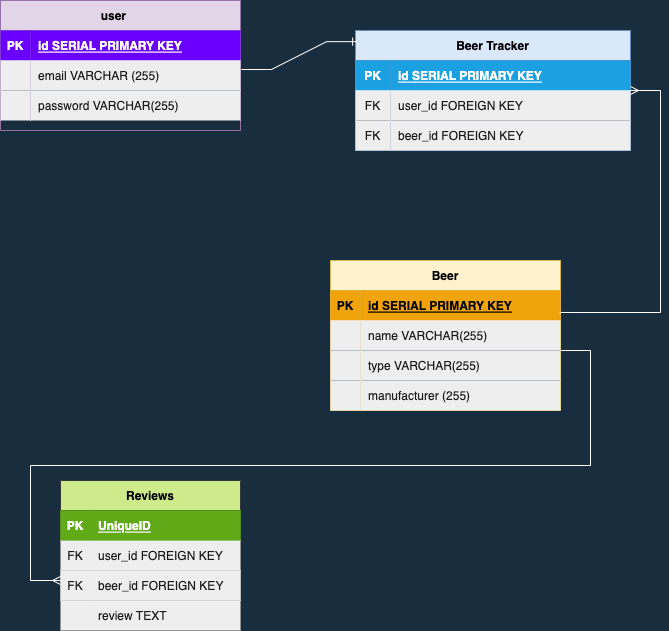

The diagram above was exported from draw.io. Its source (the exported page's mxGraphModel, read from the mxfile embedded in the PNG):
<mxGraphModel dx="1426" dy="769" grid="1" gridSize="10" guides="1" tooltips="1" connect="1" arrows="1" fold="1" page="1" pageScale="1" pageWidth="850" pageHeight="1100" background="#182E3E" math="0" shadow="0">
  <root>
    <mxCell id="0" />
    <mxCell id="1" parent="0" />
    <mxCell id="a1kqJNSgbF-7ga4ZOMY1-1" value="user    " style="shape=table;startSize=30;container=1;collapsible=1;childLayout=tableLayout;fixedRows=1;rowLines=0;fontStyle=1;align=center;resizeLast=1;fillColor=#e1d5e7;strokeColor=#9673a6;" parent="1" vertex="1">
      <mxGeometry x="70" y="330" width="240" height="130" as="geometry" />
    </mxCell>
    <mxCell id="a1kqJNSgbF-7ga4ZOMY1-2" value="" style="shape=tableRow;horizontal=0;startSize=0;swimlaneHead=0;swimlaneBody=0;fillColor=none;collapsible=0;dropTarget=0;points=[[0,0.5],[1,0.5]];portConstraint=eastwest;top=0;left=0;right=0;bottom=1;strokeColor=#FFFFFF;fontColor=#1A1A1A;" parent="a1kqJNSgbF-7ga4ZOMY1-1" vertex="1">
      <mxGeometry y="30" width="240" height="30" as="geometry" />
    </mxCell>
    <mxCell id="a1kqJNSgbF-7ga4ZOMY1-3" value="PK" style="shape=partialRectangle;connectable=0;fillColor=#6a00ff;top=0;left=0;bottom=0;right=0;fontStyle=1;overflow=hidden;strokeColor=#3700CC;fontColor=#ffffff;" parent="a1kqJNSgbF-7ga4ZOMY1-2" vertex="1">
      <mxGeometry width="30" height="30" as="geometry">
        <mxRectangle width="30" height="30" as="alternateBounds" />
      </mxGeometry>
    </mxCell>
    <mxCell id="a1kqJNSgbF-7ga4ZOMY1-4" value="id SERIAL PRIMARY KEY" style="shape=partialRectangle;connectable=0;fillColor=#6a00ff;top=0;left=0;bottom=0;right=0;align=left;spacingLeft=6;fontStyle=5;overflow=hidden;strokeColor=#3700CC;fontColor=#ffffff;" parent="a1kqJNSgbF-7ga4ZOMY1-2" vertex="1">
      <mxGeometry x="30" width="210" height="30" as="geometry">
        <mxRectangle width="210" height="30" as="alternateBounds" />
      </mxGeometry>
    </mxCell>
    <mxCell id="a1kqJNSgbF-7ga4ZOMY1-5" value="" style="shape=tableRow;horizontal=0;startSize=0;swimlaneHead=0;swimlaneBody=0;fillColor=none;collapsible=0;dropTarget=0;points=[[0,0.5],[1,0.5]];portConstraint=eastwest;top=0;left=0;right=0;bottom=0;strokeColor=#FFFFFF;fontColor=#1A1A1A;" parent="a1kqJNSgbF-7ga4ZOMY1-1" vertex="1">
      <mxGeometry y="60" width="240" height="30" as="geometry" />
    </mxCell>
    <mxCell id="a1kqJNSgbF-7ga4ZOMY1-6" value="" style="shape=partialRectangle;connectable=0;fillColor=#EEEEEE;top=0;left=0;bottom=0;right=0;editable=1;overflow=hidden;fontColor=#1A1A1A;strokeColor=#FFFFFF;" parent="a1kqJNSgbF-7ga4ZOMY1-5" vertex="1">
      <mxGeometry width="30" height="30" as="geometry">
        <mxRectangle width="30" height="30" as="alternateBounds" />
      </mxGeometry>
    </mxCell>
    <mxCell id="a1kqJNSgbF-7ga4ZOMY1-7" value="email VARCHAR (255)" style="shape=partialRectangle;connectable=0;fillColor=#EEEEEE;top=0;left=0;bottom=0;right=0;align=left;spacingLeft=6;overflow=hidden;fontColor=#1A1A1A;strokeColor=#FFFFFF;" parent="a1kqJNSgbF-7ga4ZOMY1-5" vertex="1">
      <mxGeometry x="30" width="210" height="30" as="geometry">
        <mxRectangle width="210" height="30" as="alternateBounds" />
      </mxGeometry>
    </mxCell>
    <mxCell id="a1kqJNSgbF-7ga4ZOMY1-8" value="" style="shape=tableRow;horizontal=0;startSize=0;swimlaneHead=0;swimlaneBody=0;fillColor=none;collapsible=0;dropTarget=0;points=[[0,0.5],[1,0.5]];portConstraint=eastwest;top=0;left=0;right=0;bottom=0;strokeColor=#FFFFFF;fontColor=#1A1A1A;" parent="a1kqJNSgbF-7ga4ZOMY1-1" vertex="1">
      <mxGeometry y="90" width="240" height="30" as="geometry" />
    </mxCell>
    <mxCell id="a1kqJNSgbF-7ga4ZOMY1-9" value="" style="shape=partialRectangle;connectable=0;fillColor=#EEEEEE;top=0;left=0;bottom=0;right=0;editable=1;overflow=hidden;fontColor=#1A1A1A;strokeColor=#FFFFFF;" parent="a1kqJNSgbF-7ga4ZOMY1-8" vertex="1">
      <mxGeometry width="30" height="30" as="geometry">
        <mxRectangle width="30" height="30" as="alternateBounds" />
      </mxGeometry>
    </mxCell>
    <mxCell id="a1kqJNSgbF-7ga4ZOMY1-10" value="password VARCHAR(255)" style="shape=partialRectangle;connectable=0;fillColor=#EEEEEE;top=0;left=0;bottom=0;right=0;align=left;spacingLeft=6;overflow=hidden;fontColor=#1A1A1A;strokeColor=#FFFFFF;" parent="a1kqJNSgbF-7ga4ZOMY1-8" vertex="1">
      <mxGeometry x="30" width="210" height="30" as="geometry">
        <mxRectangle width="210" height="30" as="alternateBounds" />
      </mxGeometry>
    </mxCell>
    <mxCell id="a1kqJNSgbF-7ga4ZOMY1-14" value="Beer Tracker" style="shape=table;startSize=30;container=1;collapsible=1;childLayout=tableLayout;fixedRows=1;rowLines=0;fontStyle=1;align=center;resizeLast=1;fillColor=#dae8fc;strokeColor=#6c8ebf;" parent="1" vertex="1">
      <mxGeometry x="425" y="360" width="275" height="120" as="geometry" />
    </mxCell>
    <mxCell id="a1kqJNSgbF-7ga4ZOMY1-15" value="" style="shape=tableRow;horizontal=0;startSize=0;swimlaneHead=0;swimlaneBody=0;fillColor=none;collapsible=0;dropTarget=0;points=[[0,0.5],[1,0.5]];portConstraint=eastwest;top=0;left=0;right=0;bottom=1;strokeColor=#FFFFFF;fontColor=#1A1A1A;" parent="a1kqJNSgbF-7ga4ZOMY1-14" vertex="1">
      <mxGeometry y="30" width="275" height="30" as="geometry" />
    </mxCell>
    <mxCell id="a1kqJNSgbF-7ga4ZOMY1-16" value="PK" style="shape=partialRectangle;connectable=0;fillColor=#1ba1e2;top=0;left=0;bottom=0;right=0;fontStyle=1;overflow=hidden;fontColor=#ffffff;strokeColor=#006EAF;" parent="a1kqJNSgbF-7ga4ZOMY1-15" vertex="1">
      <mxGeometry width="35" height="30" as="geometry">
        <mxRectangle width="35" height="30" as="alternateBounds" />
      </mxGeometry>
    </mxCell>
    <mxCell id="a1kqJNSgbF-7ga4ZOMY1-17" value="id SERIAL PRIMARY KEY" style="shape=partialRectangle;connectable=0;fillColor=#1ba1e2;top=0;left=0;bottom=0;right=0;align=left;spacingLeft=6;fontStyle=5;overflow=hidden;fontColor=#ffffff;strokeColor=#006EAF;" parent="a1kqJNSgbF-7ga4ZOMY1-15" vertex="1">
      <mxGeometry x="35" width="240" height="30" as="geometry">
        <mxRectangle width="240" height="30" as="alternateBounds" />
      </mxGeometry>
    </mxCell>
    <mxCell id="a1kqJNSgbF-7ga4ZOMY1-18" value="" style="shape=tableRow;horizontal=0;startSize=0;swimlaneHead=0;swimlaneBody=0;fillColor=none;collapsible=0;dropTarget=0;points=[[0,0.5],[1,0.5]];portConstraint=eastwest;top=0;left=0;right=0;bottom=0;strokeColor=#FFFFFF;fontColor=#1A1A1A;" parent="a1kqJNSgbF-7ga4ZOMY1-14" vertex="1">
      <mxGeometry y="60" width="275" height="30" as="geometry" />
    </mxCell>
    <mxCell id="a1kqJNSgbF-7ga4ZOMY1-19" value="FK" style="shape=partialRectangle;connectable=0;fillColor=#EEEEEE;top=0;left=0;bottom=0;right=0;editable=1;overflow=hidden;fontColor=#1A1A1A;strokeColor=#FFFFFF;" parent="a1kqJNSgbF-7ga4ZOMY1-18" vertex="1">
      <mxGeometry width="35" height="30" as="geometry">
        <mxRectangle width="35" height="30" as="alternateBounds" />
      </mxGeometry>
    </mxCell>
    <mxCell id="a1kqJNSgbF-7ga4ZOMY1-20" value="user_id FOREIGN KEY" style="shape=partialRectangle;connectable=0;fillColor=#EEEEEE;top=0;left=0;bottom=0;right=0;align=left;spacingLeft=6;overflow=hidden;fontColor=#1A1A1A;strokeColor=#FFFFFF;" parent="a1kqJNSgbF-7ga4ZOMY1-18" vertex="1">
      <mxGeometry x="35" width="240" height="30" as="geometry">
        <mxRectangle width="240" height="30" as="alternateBounds" />
      </mxGeometry>
    </mxCell>
    <mxCell id="a1kqJNSgbF-7ga4ZOMY1-21" value="" style="shape=tableRow;horizontal=0;startSize=0;swimlaneHead=0;swimlaneBody=0;fillColor=none;collapsible=0;dropTarget=0;points=[[0,0.5],[1,0.5]];portConstraint=eastwest;top=0;left=0;right=0;bottom=0;strokeColor=#FFFFFF;fontColor=#1A1A1A;" parent="a1kqJNSgbF-7ga4ZOMY1-14" vertex="1">
      <mxGeometry y="90" width="275" height="30" as="geometry" />
    </mxCell>
    <mxCell id="a1kqJNSgbF-7ga4ZOMY1-22" value="FK" style="shape=partialRectangle;connectable=0;fillColor=#EEEEEE;top=0;left=0;bottom=0;right=0;editable=1;overflow=hidden;fontColor=#1A1A1A;strokeColor=#FFFFFF;" parent="a1kqJNSgbF-7ga4ZOMY1-21" vertex="1">
      <mxGeometry width="35" height="30" as="geometry">
        <mxRectangle width="35" height="30" as="alternateBounds" />
      </mxGeometry>
    </mxCell>
    <mxCell id="a1kqJNSgbF-7ga4ZOMY1-23" value="beer_id FOREIGN KEY" style="shape=partialRectangle;connectable=0;fillColor=#EEEEEE;top=0;left=0;bottom=0;right=0;align=left;spacingLeft=6;overflow=hidden;fontColor=#1A1A1A;strokeColor=#FFFFFF;" parent="a1kqJNSgbF-7ga4ZOMY1-21" vertex="1">
      <mxGeometry x="35" width="240" height="30" as="geometry">
        <mxRectangle width="240" height="30" as="alternateBounds" />
      </mxGeometry>
    </mxCell>
    <mxCell id="xOx0JfjZyMP_ZIS3bLTD-4" value="" style="edgeStyle=entityRelationEdgeStyle;fontSize=12;html=1;endArrow=ERone;endFill=1;rounded=0;exitX=1.004;exitY=0.3;exitDx=0;exitDy=0;exitPerimeter=0;entryX=0.004;entryY=0.093;entryDx=0;entryDy=0;entryPerimeter=0;labelBackgroundColor=#182E3E;strokeColor=#FFFFFF;fontColor=#FFFFFF;" parent="1" source="a1kqJNSgbF-7ga4ZOMY1-5" target="a1kqJNSgbF-7ga4ZOMY1-14" edge="1">
      <mxGeometry width="100" height="100" relative="1" as="geometry">
        <mxPoint x="325" y="540" as="sourcePoint" />
        <mxPoint x="425" y="440" as="targetPoint" />
      </mxGeometry>
    </mxCell>
    <mxCell id="xOx0JfjZyMP_ZIS3bLTD-6" value="Beer" style="shape=table;startSize=30;container=1;collapsible=1;childLayout=tableLayout;fixedRows=1;rowLines=0;fontStyle=1;align=center;resizeLast=1;fillColor=#fff2cc;strokeColor=#d6b656;" parent="1" vertex="1">
      <mxGeometry x="400" y="590" width="230" height="150" as="geometry" />
    </mxCell>
    <mxCell id="xOx0JfjZyMP_ZIS3bLTD-7" value="" style="shape=tableRow;horizontal=0;startSize=0;swimlaneHead=0;swimlaneBody=0;fillColor=none;collapsible=0;dropTarget=0;points=[[0,0.5],[1,0.5]];portConstraint=eastwest;top=0;left=0;right=0;bottom=1;strokeColor=#FFFFFF;fontColor=#1A1A1A;" parent="xOx0JfjZyMP_ZIS3bLTD-6" vertex="1">
      <mxGeometry y="30" width="230" height="30" as="geometry" />
    </mxCell>
    <mxCell id="xOx0JfjZyMP_ZIS3bLTD-8" value="PK" style="shape=partialRectangle;connectable=0;fillColor=#f0a30a;top=0;left=0;bottom=0;right=0;fontStyle=1;overflow=hidden;fontColor=#000000;strokeColor=#BD7000;" parent="xOx0JfjZyMP_ZIS3bLTD-7" vertex="1">
      <mxGeometry width="30" height="30" as="geometry">
        <mxRectangle width="30" height="30" as="alternateBounds" />
      </mxGeometry>
    </mxCell>
    <mxCell id="xOx0JfjZyMP_ZIS3bLTD-9" value="id SERIAL PRIMARY KEY" style="shape=partialRectangle;connectable=0;fillColor=#f0a30a;top=0;left=0;bottom=0;right=0;align=left;spacingLeft=6;fontStyle=5;overflow=hidden;fontColor=#000000;strokeColor=#BD7000;" parent="xOx0JfjZyMP_ZIS3bLTD-7" vertex="1">
      <mxGeometry x="30" width="200" height="30" as="geometry">
        <mxRectangle width="200" height="30" as="alternateBounds" />
      </mxGeometry>
    </mxCell>
    <mxCell id="xOx0JfjZyMP_ZIS3bLTD-10" value="" style="shape=tableRow;horizontal=0;startSize=0;swimlaneHead=0;swimlaneBody=0;fillColor=none;collapsible=0;dropTarget=0;points=[[0,0.5],[1,0.5]];portConstraint=eastwest;top=0;left=0;right=0;bottom=0;strokeColor=#FFFFFF;fontColor=#1A1A1A;" parent="xOx0JfjZyMP_ZIS3bLTD-6" vertex="1">
      <mxGeometry y="60" width="230" height="30" as="geometry" />
    </mxCell>
    <mxCell id="xOx0JfjZyMP_ZIS3bLTD-11" value="" style="shape=partialRectangle;connectable=0;fillColor=#EEEEEE;top=0;left=0;bottom=0;right=0;editable=1;overflow=hidden;fontColor=#1A1A1A;strokeColor=#FFFFFF;" parent="xOx0JfjZyMP_ZIS3bLTD-10" vertex="1">
      <mxGeometry width="30" height="30" as="geometry">
        <mxRectangle width="30" height="30" as="alternateBounds" />
      </mxGeometry>
    </mxCell>
    <mxCell id="xOx0JfjZyMP_ZIS3bLTD-12" value="name VARCHAR(255)" style="shape=partialRectangle;connectable=0;fillColor=#EEEEEE;top=0;left=0;bottom=0;right=0;align=left;spacingLeft=6;overflow=hidden;fontColor=#1A1A1A;strokeColor=#FFFFFF;" parent="xOx0JfjZyMP_ZIS3bLTD-10" vertex="1">
      <mxGeometry x="30" width="200" height="30" as="geometry">
        <mxRectangle width="200" height="30" as="alternateBounds" />
      </mxGeometry>
    </mxCell>
    <mxCell id="xOx0JfjZyMP_ZIS3bLTD-13" value="" style="shape=tableRow;horizontal=0;startSize=0;swimlaneHead=0;swimlaneBody=0;fillColor=none;collapsible=0;dropTarget=0;points=[[0,0.5],[1,0.5]];portConstraint=eastwest;top=0;left=0;right=0;bottom=0;strokeColor=#FFFFFF;fontColor=#1A1A1A;" parent="xOx0JfjZyMP_ZIS3bLTD-6" vertex="1">
      <mxGeometry y="90" width="230" height="30" as="geometry" />
    </mxCell>
    <mxCell id="xOx0JfjZyMP_ZIS3bLTD-14" value="" style="shape=partialRectangle;connectable=0;fillColor=#EEEEEE;top=0;left=0;bottom=0;right=0;editable=1;overflow=hidden;fontColor=#1A1A1A;strokeColor=#FFFFFF;" parent="xOx0JfjZyMP_ZIS3bLTD-13" vertex="1">
      <mxGeometry width="30" height="30" as="geometry">
        <mxRectangle width="30" height="30" as="alternateBounds" />
      </mxGeometry>
    </mxCell>
    <mxCell id="xOx0JfjZyMP_ZIS3bLTD-15" value="type VARCHAR(255)" style="shape=partialRectangle;connectable=0;fillColor=#EEEEEE;top=0;left=0;bottom=0;right=0;align=left;spacingLeft=6;overflow=hidden;fontColor=#1A1A1A;strokeColor=#FFFFFF;" parent="xOx0JfjZyMP_ZIS3bLTD-13" vertex="1">
      <mxGeometry x="30" width="200" height="30" as="geometry">
        <mxRectangle width="200" height="30" as="alternateBounds" />
      </mxGeometry>
    </mxCell>
    <mxCell id="xOx0JfjZyMP_ZIS3bLTD-16" value="" style="shape=tableRow;horizontal=0;startSize=0;swimlaneHead=0;swimlaneBody=0;fillColor=none;collapsible=0;dropTarget=0;points=[[0,0.5],[1,0.5]];portConstraint=eastwest;top=0;left=0;right=0;bottom=0;strokeColor=#FFFFFF;fontColor=#1A1A1A;" parent="xOx0JfjZyMP_ZIS3bLTD-6" vertex="1">
      <mxGeometry y="120" width="230" height="30" as="geometry" />
    </mxCell>
    <mxCell id="xOx0JfjZyMP_ZIS3bLTD-17" value="" style="shape=partialRectangle;connectable=0;fillColor=#EEEEEE;top=0;left=0;bottom=0;right=0;editable=1;overflow=hidden;fontColor=#1A1A1A;strokeColor=#FFFFFF;" parent="xOx0JfjZyMP_ZIS3bLTD-16" vertex="1">
      <mxGeometry width="30" height="30" as="geometry">
        <mxRectangle width="30" height="30" as="alternateBounds" />
      </mxGeometry>
    </mxCell>
    <mxCell id="xOx0JfjZyMP_ZIS3bLTD-18" value="manufacturer (255)" style="shape=partialRectangle;connectable=0;fillColor=#EEEEEE;top=0;left=0;bottom=0;right=0;align=left;spacingLeft=6;overflow=hidden;fontColor=#1A1A1A;strokeColor=#FFFFFF;" parent="xOx0JfjZyMP_ZIS3bLTD-16" vertex="1">
      <mxGeometry x="30" width="200" height="30" as="geometry">
        <mxRectangle width="200" height="30" as="alternateBounds" />
      </mxGeometry>
    </mxCell>
    <mxCell id="xOx0JfjZyMP_ZIS3bLTD-46" value="" style="edgeStyle=entityRelationEdgeStyle;fontSize=12;html=1;endArrow=ERmany;rounded=0;exitX=0.996;exitY=0.733;exitDx=0;exitDy=0;exitPerimeter=0;labelBackgroundColor=#182E3E;strokeColor=#FFFFFF;fontColor=#FFFFFF;" parent="1" source="xOx0JfjZyMP_ZIS3bLTD-7" target="a1kqJNSgbF-7ga4ZOMY1-14" edge="1">
      <mxGeometry width="100" height="100" relative="1" as="geometry">
        <mxPoint x="325" y="560" as="sourcePoint" />
        <mxPoint x="710" y="420" as="targetPoint" />
      </mxGeometry>
    </mxCell>
    <mxCell id="p4xPeqGNGFcgaUVGB1rb-1" value="Reviews" style="shape=table;startSize=30;container=1;collapsible=1;childLayout=tableLayout;fixedRows=1;rowLines=0;fontStyle=1;align=center;resizeLast=1;fillColor=#cdeb8b;strokeColor=#36393d;" vertex="1" parent="1">
      <mxGeometry x="130" y="810" width="180" height="150" as="geometry" />
    </mxCell>
    <mxCell id="p4xPeqGNGFcgaUVGB1rb-2" value="" style="shape=tableRow;horizontal=0;startSize=0;swimlaneHead=0;swimlaneBody=0;fillColor=#60a917;collapsible=0;dropTarget=0;points=[[0,0.5],[1,0.5]];portConstraint=eastwest;top=0;left=0;right=0;bottom=1;strokeColor=#2D7600;fontColor=#ffffff;" vertex="1" parent="p4xPeqGNGFcgaUVGB1rb-1">
      <mxGeometry y="30" width="180" height="30" as="geometry" />
    </mxCell>
    <mxCell id="p4xPeqGNGFcgaUVGB1rb-3" value="PK" style="shape=partialRectangle;connectable=0;fillColor=#60a917;top=0;left=0;bottom=0;right=0;fontStyle=1;overflow=hidden;fontColor=#ffffff;strokeColor=#2D7600;" vertex="1" parent="p4xPeqGNGFcgaUVGB1rb-2">
      <mxGeometry width="30" height="30" as="geometry">
        <mxRectangle width="30" height="30" as="alternateBounds" />
      </mxGeometry>
    </mxCell>
    <mxCell id="p4xPeqGNGFcgaUVGB1rb-4" value="UniqueID" style="shape=partialRectangle;connectable=0;fillColor=#60a917;top=0;left=0;bottom=0;right=0;align=left;spacingLeft=6;fontStyle=5;overflow=hidden;fontColor=#ffffff;strokeColor=#2D7600;" vertex="1" parent="p4xPeqGNGFcgaUVGB1rb-2">
      <mxGeometry x="30" width="150" height="30" as="geometry">
        <mxRectangle width="150" height="30" as="alternateBounds" />
      </mxGeometry>
    </mxCell>
    <mxCell id="p4xPeqGNGFcgaUVGB1rb-5" value="" style="shape=tableRow;horizontal=0;startSize=0;swimlaneHead=0;swimlaneBody=0;fillColor=#EEEEEE;collapsible=0;dropTarget=0;points=[[0,0.5],[1,0.5]];portConstraint=eastwest;top=0;left=0;right=0;bottom=0;fontColor=#1A1A1A;strokeColor=#FFFFFF;" vertex="1" parent="p4xPeqGNGFcgaUVGB1rb-1">
      <mxGeometry y="60" width="180" height="30" as="geometry" />
    </mxCell>
    <mxCell id="p4xPeqGNGFcgaUVGB1rb-6" value="FK" style="shape=partialRectangle;connectable=0;fillColor=none;top=0;left=0;bottom=0;right=0;editable=1;overflow=hidden;strokeColor=#FFFFFF;fontColor=#1A1A1A;" vertex="1" parent="p4xPeqGNGFcgaUVGB1rb-5">
      <mxGeometry width="30" height="30" as="geometry">
        <mxRectangle width="30" height="30" as="alternateBounds" />
      </mxGeometry>
    </mxCell>
    <mxCell id="p4xPeqGNGFcgaUVGB1rb-7" value="user_id FOREIGN KEY" style="shape=partialRectangle;connectable=0;fillColor=none;top=0;left=0;bottom=0;right=0;align=left;spacingLeft=6;overflow=hidden;strokeColor=#FFFFFF;fontColor=#1A1A1A;" vertex="1" parent="p4xPeqGNGFcgaUVGB1rb-5">
      <mxGeometry x="30" width="150" height="30" as="geometry">
        <mxRectangle width="150" height="30" as="alternateBounds" />
      </mxGeometry>
    </mxCell>
    <mxCell id="p4xPeqGNGFcgaUVGB1rb-8" value="" style="shape=tableRow;horizontal=0;startSize=0;swimlaneHead=0;swimlaneBody=0;fillColor=#EEEEEE;collapsible=0;dropTarget=0;points=[[0,0.5],[1,0.5]];portConstraint=eastwest;top=0;left=0;right=0;bottom=0;fontColor=#1A1A1A;strokeColor=#FFFFFF;" vertex="1" parent="p4xPeqGNGFcgaUVGB1rb-1">
      <mxGeometry y="90" width="180" height="30" as="geometry" />
    </mxCell>
    <mxCell id="p4xPeqGNGFcgaUVGB1rb-9" value="FK" style="shape=partialRectangle;connectable=0;fillColor=#EEEEEE;top=0;left=0;bottom=0;right=0;editable=1;overflow=hidden;fontColor=#1A1A1A;strokeColor=#FFFFFF;" vertex="1" parent="p4xPeqGNGFcgaUVGB1rb-8">
      <mxGeometry width="30" height="30" as="geometry">
        <mxRectangle width="30" height="30" as="alternateBounds" />
      </mxGeometry>
    </mxCell>
    <mxCell id="p4xPeqGNGFcgaUVGB1rb-10" value="beer_id FOREIGN KEY" style="shape=partialRectangle;connectable=0;fillColor=#EEEEEE;top=0;left=0;bottom=0;right=0;align=left;spacingLeft=6;overflow=hidden;fontColor=#1A1A1A;strokeColor=#FFFFFF;" vertex="1" parent="p4xPeqGNGFcgaUVGB1rb-8">
      <mxGeometry x="30" width="150" height="30" as="geometry">
        <mxRectangle width="150" height="30" as="alternateBounds" />
      </mxGeometry>
    </mxCell>
    <mxCell id="p4xPeqGNGFcgaUVGB1rb-11" value="" style="shape=tableRow;horizontal=0;startSize=0;swimlaneHead=0;swimlaneBody=0;fillColor=#EEEEEE;collapsible=0;dropTarget=0;points=[[0,0.5],[1,0.5]];portConstraint=eastwest;top=0;left=0;right=0;bottom=0;fontColor=#1A1A1A;strokeColor=#FFFFFF;" vertex="1" parent="p4xPeqGNGFcgaUVGB1rb-1">
      <mxGeometry y="120" width="180" height="30" as="geometry" />
    </mxCell>
    <mxCell id="p4xPeqGNGFcgaUVGB1rb-12" value="" style="shape=partialRectangle;connectable=0;fillColor=none;top=0;left=0;bottom=0;right=0;editable=1;overflow=hidden;strokeColor=#FFFFFF;fontColor=#1A1A1A;" vertex="1" parent="p4xPeqGNGFcgaUVGB1rb-11">
      <mxGeometry width="30" height="30" as="geometry">
        <mxRectangle width="30" height="30" as="alternateBounds" />
      </mxGeometry>
    </mxCell>
    <mxCell id="p4xPeqGNGFcgaUVGB1rb-13" value="review TEXT" style="shape=partialRectangle;connectable=0;fillColor=none;top=0;left=0;bottom=0;right=0;align=left;spacingLeft=6;overflow=hidden;strokeColor=#FFFFFF;fontColor=#1A1A1A;" vertex="1" parent="p4xPeqGNGFcgaUVGB1rb-11">
      <mxGeometry x="30" width="150" height="30" as="geometry">
        <mxRectangle width="150" height="30" as="alternateBounds" />
      </mxGeometry>
    </mxCell>
    <mxCell id="p4xPeqGNGFcgaUVGB1rb-14" value="" style="edgeStyle=entityRelationEdgeStyle;fontSize=12;html=1;endArrow=ERmany;rounded=0;labelBackgroundColor=#182E3E;strokeColor=#FFFFFF;fontColor=#FFFFFF;" edge="1" parent="1">
      <mxGeometry width="100" height="100" relative="1" as="geometry">
        <mxPoint x="630" y="680" as="sourcePoint" />
        <mxPoint x="130" y="910" as="targetPoint" />
      </mxGeometry>
    </mxCell>
  </root>
</mxGraphModel>